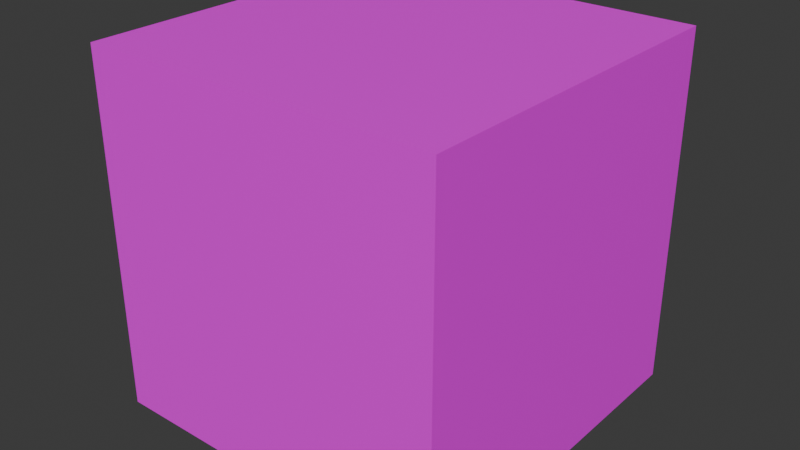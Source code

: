 # Source: box_000.blend  (saved by Blender 4.1.24; exported with 4.5.12 LTS)
import bpy
from mathutils import Matrix  # noqa: F401  (used for matrix-valued properties, if any)

bpy.ops.wm.read_factory_settings(use_empty=True)
scene = bpy.context.scene
scene.name = 'Scene'

# ---- collections
col_collection = bpy.data.collections.new('Collection'); scene.collection.children.link(col_collection)

# ---- images (referenced by path relative to the original .blend; pixels are not part of the script)
import os
ASSET_DIR = os.environ.get("B2B_ASSET_DIR", "")  # directory of the original .blend (textures are referenced by path, not embedded)
HERE = os.path.dirname(os.path.abspath(__file__))  # packed textures are extracted next to this script under _unpacked/

def load_image(name, relpath, width, height, colorspace="sRGB"):
    """Load a texture the original file referenced (path relative to the .blend, or extracted next to this script)."""
    p = next((c for c in (os.path.join(HERE, relpath), os.path.join(ASSET_DIR, relpath)) if relpath and os.path.exists(c)), "")
    if p:
        img = bpy.data.images.load(p, check_existing=True)
        img.name = name
    else:  # same state as the original file: an image datablock whose file is absent (Cycles renders it pink)
        img = bpy.data.images.new(name, width, height)
        img.source = "FILE"
        img.filepath = "//" + (relpath or name)
    img.colorspace_settings.name = colorspace
    return img
img_box_000 = load_image('box_000', 'box_000.png', 1024, 1024, 'sRGB')

# ---- materials (node trees are filled in below, after node groups)
mat_box_000 = bpy.data.materials.new('box_000')
mat_box_000.alpha_threshold = 0.0
mat_box_000.use_transparent_shadow = False
mat_box_000.roughness = 0.5
mat_box_000.line_color = (0.0, 0.0, 0.0, 1.0)

# ---- material node trees
mat_box_000.use_nodes = True; mat_box_000.node_tree.nodes.clear()
_N = mat_box_000.node_tree.nodes; _L = mat_box_000.node_tree.links
n0 = _N.new('ShaderNodeOutputMaterial'); n0.name = 'Material Output'; n0.location = (300, 300)
n1 = _N.new('ShaderNodeBsdfPrincipled'); n1.name = 'Principled BSDF'; n1.location = (10, 300)
n1.inputs[3].default_value = 1.45
n2 = _N.new('ShaderNodeTexImage'); n2.name = 'Image Texture'; n2.location = (-282, 230)
n2.image = img_box_000
_L.new(n1.outputs[0], n0.inputs[0])
_L.new(n2.outputs[0], n1.inputs[0])
n0.is_active_output = True

# ---- world
world_world = bpy.data.worlds.new('World'); scene.world = world_world
world_world.use_nodes = True; world_world.node_tree.nodes.clear()
_N = world_world.node_tree.nodes; _L = world_world.node_tree.links
n0 = _N.new('ShaderNodeOutputWorld'); n0.name = 'World Output'; n0.location = (300, 300)
n1 = _N.new('ShaderNodeBackground'); n1.name = 'Background'; n1.location = (10, 300)
n1.inputs[0].default_value = (0.05088, 0.05088, 0.05088, 1.0)
_L.new(n1.outputs[0], n0.inputs[0])
n0.is_active_output = True
world_world.color = (0.05088, 0.05088, 0.05088)
world_world.use_sun_shadow = False
world_world.sun_shadow_jitter_overblur = 0.0

# ---- meshes
me_cube = bpy.data.meshes.new('Cube')
me_cube.from_pydata([(1.0, 1.0, 1.0), (1.0, 1.0, -1.0), (1.0, -1.0, 1.0), (1.0, -1.0, -1.0), (-1.0, 1.0, 1.0), (-1.0, 1.0, -1.0), (-1.0, -1.0, 1.0), (-1.0, -1.0, -1.0)], [], [(0, 4, 6, 2), (3, 2, 6, 7), (7, 6, 4, 5), (5, 1, 3, 7), (1, 0, 2, 3), (5, 4, 0, 1)])
_uv = me_cube.uv_layers.new(name='UVMap')
_uv.uv.foreach_set('vector', [0.3239, 0.3239, 0.009434, 0.3239, 0.009434, 0.009434, 0.3239, 0.009434, 0.3428, 0.3239, 0.3428, 0.009434, 0.6572, 0.009434, 0.6572, 0.3239, 0.3428, 0.6572, 0.3428, 0.3428, 0.6572, 0.3428, 0.6572, 0.6572, 0.3239, 0.6572, 0.009434, 0.6572, 0.009434, 0.3428, 0.3239, 0.3428, 0.6761, 0.3239, 0.6761, 0.009434, 0.9906, 0.009434, 0.9906, 0.3239, 0.6761, 0.6572, 0.6761, 0.3428, 0.9906, 0.3428, 0.9906, 0.6572])
me_cube.materials.append(mat_box_000)
me_cube.use_mirror_x = True
me_cube.use_mirror_y = True
me_cube.use_mirror_vertex_groups = False
me_cube.update()

# ---- objects
ob_box_000 = bpy.data.objects.new('box_000', me_cube)

# ---- transforms, parenting, visibility, modifiers, constraints
ob_box_000.location = (0.0, 0.0, 0.0)
ob_box_000.lock_rotations_4d = False
ob_box_000.empty_display_type = 'ARROWS'
ob_box_000.lineart.crease_threshold = 0.0
ob_box_000.use_mesh_mirror_x = True
ob_box_000.use_mesh_mirror_y = True

# ---- collection membership
col_collection.objects.link(ob_box_000)

# ---- scene / render settings (as saved in the file)
scene.frame_start = 1; scene.frame_end = 250; scene.frame_set(1)
scene.render.engine = 'BLENDER_EEVEE_NEXT'
scene.cycles.sampling_pattern = 'TABULATED_SOBOL'
scene.eevee.ray_tracing_options.trace_max_roughness = 0.0
bpy.context.view_layer.update()

# ---- added for rendering (the .blend has no active camera and no usable light): camera, sun
cam_auto = bpy.data.cameras.new('AutoCamera')
cam_auto.lens = 50.0
cam_auto.sensor_width = 36.0
cam_auto.clip_end = 1000.0
ob_auto_camera = bpy.data.objects.new('AutoCamera', cam_auto)
scene.collection.objects.link(ob_auto_camera)
ob_auto_camera.location = (3.20507, -3.84609, 2.56406)
ob_auto_camera.rotation_euler = (1.09748, -7.21219e-08, 0.694738)
scene.camera = ob_auto_camera
light_auto_sun = bpy.data.lights.new('AutoSun', 'SUN')
light_auto_sun.energy = 3.0
light_auto_sun.angle = 0.0523599
ob_auto_sun = bpy.data.objects.new('AutoSun', light_auto_sun)
scene.collection.objects.link(ob_auto_sun)
ob_auto_sun.rotation_euler = (0.872665, 0.174533, 0.523599)
bpy.context.view_layer.update()
